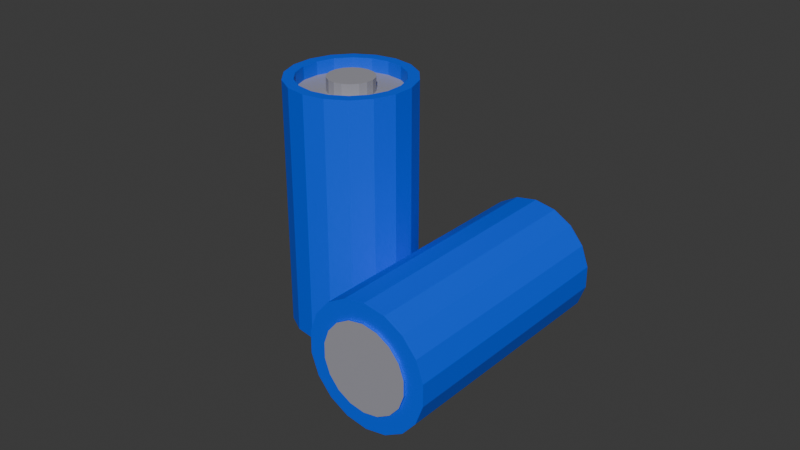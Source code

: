 # Source: Baettery_Textured_Baked.blend  (saved by Blender 4.5.90; exported with 4.5.12 LTS)
import bpy
from mathutils import Matrix  # noqa: F401  (used for matrix-valued properties, if any)

bpy.ops.wm.read_factory_settings(use_empty=True)
scene = bpy.context.scene
scene.name = 'Scene'

# ---- collections
col_collection = bpy.data.collections.new('Collection'); scene.collection.children.link(col_collection)

# ---- images (referenced by path relative to the original .blend; pixels are not part of the script)
import os
ASSET_DIR = os.environ.get("B2B_ASSET_DIR", "")  # directory of the original .blend (textures are referenced by path, not embedded)
HERE = os.path.dirname(os.path.abspath(__file__))  # packed textures are extracted next to this script under _unpacked/

def load_image(name, relpath, width, height, colorspace="sRGB"):
    """Load a texture the original file referenced (path relative to the .blend, or extracted next to this script)."""
    p = next((c for c in (os.path.join(HERE, relpath), os.path.join(ASSET_DIR, relpath)) if relpath and os.path.exists(c)), "")
    if p:
        img = bpy.data.images.load(p, check_existing=True)
        img.name = name
    else:  # same state as the original file: an image datablock whose file is absent (Cycles renders it pink)
        img = bpy.data.images.new(name, width, height)
        img.source = "FILE"
        img.filepath = "//" + (relpath or name)
    img.colorspace_settings.name = colorspace
    return img
img_baked = load_image('Baked', 'Battery_Emit.png', 1024, 1024, 'sRGB')

# ---- materials (node trees are filled in below, after node groups)
mat_base_color = bpy.data.materials.new('Base color')
mat_material = bpy.data.materials.new('Material')

# ---- material node trees
mat_base_color.use_nodes = True; mat_base_color.node_tree.nodes.clear()
_N = mat_base_color.node_tree.nodes; _L = mat_base_color.node_tree.links
n0 = _N.new('ShaderNodeBsdfPrincipled'); n0.name = 'Principled BSDF'; n0.location = (-200, 100)
n0.inputs[0].default_value = (0.001213, 0.09759, 0.9301, 1.0)
n1 = _N.new('ShaderNodeOutputMaterial'); n1.name = 'Material Output'; n1.location = (200, 100)
n2 = _N.new('ShaderNodeTexImage'); n2.name = 'Image Texture'; n2.location = (-207, -322)
n2.image = img_baked
_L.new(n0.outputs[0], n1.inputs[0])
n1.is_active_output = True
mat_material.use_nodes = True; mat_material.node_tree.nodes.clear()
_N = mat_material.node_tree.nodes; _L = mat_material.node_tree.links
n0 = _N.new('ShaderNodeBsdfPrincipled'); n0.name = 'Principled BSDF'; n0.location = (-200, 100)
n0.inputs[0].default_value = (0.3467, 0.3419, 0.3864, 1.0)
n1 = _N.new('ShaderNodeOutputMaterial'); n1.name = 'Material Output'; n1.location = (200, 100)
n2 = _N.new('ShaderNodeTexImage'); n2.name = 'Image Texture'; n2.location = (-203, -315)
n2.image = img_baked
_L.new(n0.outputs[0], n1.inputs[0])
n1.is_active_output = True

# ---- world
world_world = bpy.data.worlds.new('World'); scene.world = world_world
world_world.use_nodes = True; world_world.node_tree.nodes.clear()
_N = world_world.node_tree.nodes; _L = world_world.node_tree.links
n0 = _N.new('ShaderNodeOutputWorld'); n0.name = 'World Output'; n0.location = (300, 300)
n1 = _N.new('ShaderNodeBackground'); n1.name = 'Background'; n1.location = (10, 300)
n1.inputs[0].default_value = (0.05088, 0.05088, 0.05088, 1.0)
_L.new(n1.outputs[0], n0.inputs[0])
n0.is_active_output = True
world_world.color = (0.05088, 0.05088, 0.05088)
world_world.use_sun_shadow = False
world_world.sun_shadow_jitter_overblur = 0.0

# ---- meshes
me_cylinder = bpy.data.meshes.new('Cylinder')
me_cylinder.from_pydata([(-4.148e-09, 0.3543, 0.662), (-3.001e-09, 0.4285, -1.038), (-3.001e-09, 0.4285, 0.662), (0.1466, 0.4027, -1.038), (0.1466, 0.4027, 0.662), (0.2754, 0.3283, -1.038), (0.2754, 0.3283, 0.662), (0.3711, 0.2143, -1.038), (0.3711, 0.2143, 0.662), (0.422, 0.07441, -1.038), (0.422, 0.07441, 0.662), (0.422, -0.07441, -1.038), (0.422, -0.07441, 0.662), (0.3711, -0.2143, -1.038), (0.3711, -0.2143, 0.662), (0.2754, -0.3283, -1.038), (0.2754, -0.3283, 0.662), (0.1466, -0.4027, -1.038), (0.1466, -0.4027, 0.662), (-3.001e-09, -0.4285, -1.038), (-3.001e-09, -0.4285, 0.662), (-0.1466, -0.4027, -1.038), (-0.1466, -0.4027, 0.662), (-0.2754, -0.3283, -1.038), (-0.2754, -0.3283, 0.662), (-0.3711, -0.2143, -1.038), (-0.3711, -0.2143, 0.662), (-0.422, -0.07441, -1.038), (-0.422, -0.07441, 0.662), (-0.422, 0.07441, -1.038), (-0.422, 0.07441, 0.662), (-0.3711, 0.2143, -1.038), (-0.3711, 0.2143, 0.662), (-0.2754, 0.3283, -1.038), (-0.2754, 0.3283, 0.662), (-0.1466, 0.4027, -1.038), (-0.1466, 0.4027, 0.662), (0.1212, 0.333, 0.662), (0.2278, 0.2714, 0.662), (0.3068, 0.1772, 0.662), (0.3489, 0.06153, 0.662), (0.3489, -0.06153, 0.662), (0.3068, -0.1772, 0.662), (0.2278, -0.2714, 0.662), (0.1212, -0.333, 0.662), (-4.148e-09, -0.3543, 0.662), (-0.1212, -0.333, 0.662), (-0.2278, -0.2714, 0.662), (-0.3068, -0.1772, 0.662), (-0.3489, -0.06153, 0.662), (-0.3489, 0.06153, 0.662), (-0.3068, 0.1772, 0.662), (-0.2278, 0.2714, 0.662), (-0.1212, 0.333, 0.662), (-4.148e-09, 0.3543, 0.5713), (0.1212, 0.333, 0.5713), (0.2278, 0.2714, 0.5713), (0.3068, 0.1772, 0.5713), (0.3489, 0.06153, 0.5713), (0.3489, -0.06153, 0.5713), (0.3068, -0.1772, 0.5713), (0.2278, -0.2714, 0.5713), (0.1212, -0.333, 0.5713), (-4.148e-09, -0.3543, 0.5713), (-0.1212, -0.333, 0.5713), (-0.2278, -0.2714, 0.5713), (-0.3068, -0.1772, 0.5713), (-0.3489, -0.06153, 0.5713), (-0.3489, 0.06153, 0.5713), (-0.3068, 0.1772, 0.5713), (-0.2278, 0.2714, 0.5713), (-0.1212, 0.333, 0.5713), (2.245e-09, 0.1573, 0.5713), (0.05379, 0.1478, 0.5713), (0.1011, 0.1205, 0.5713), (0.1362, 0.07863, 0.5713), (0.1549, 0.02731, 0.5713), (0.1549, -0.02731, 0.5713), (0.1362, -0.07863, 0.5713), (0.1011, -0.1205, 0.5713), (0.05379, -0.1478, 0.5713), (2.245e-09, -0.1573, 0.5713), (-0.05379, -0.1478, 0.5713), (-0.1011, -0.1205, 0.5713), (-0.1362, -0.07863, 0.5713), (-0.1549, -0.02731, 0.5713), (-0.1549, 0.02731, 0.5713), (-0.1362, 0.07863, 0.5713), (-0.1011, 0.1205, 0.5713), (-0.05379, 0.1478, 0.5713), (2.245e-09, 0.1573, 0.663), (0.05379, 0.1478, 0.663), (0.1011, 0.1205, 0.663), (0.1362, 0.07863, 0.663), (0.1549, 0.02731, 0.663), (0.1549, -0.02731, 0.663), (0.1362, -0.07863, 0.663), (0.1011, -0.1205, 0.663), (0.05379, -0.1478, 0.663), (2.245e-09, -0.1573, 0.663), (-0.05379, -0.1478, 0.663), (-0.1011, -0.1205, 0.663), (-0.1362, -0.07863, 0.663), (-0.1549, -0.02731, 0.663), (-0.1549, 0.02731, 0.663), (-0.1362, 0.07863, 0.663), (-0.1011, 0.1205, 0.663), (-0.05379, 0.1478, 0.663), (-4.949e-09, 0.3025, -1.038), (0.1035, 0.2842, -1.038), (0.1944, 0.2317, -1.038), (0.262, 0.1512, -1.038), (0.2979, 0.05253, -1.038), (0.2979, -0.05253, -1.038), (0.262, -0.1512, -1.038), (0.1944, -0.2317, -1.038), (0.1035, -0.2842, -1.038), (-4.949e-09, -0.3025, -1.038), (-0.1035, -0.2842, -1.038), (-0.1944, -0.2317, -1.038), (-0.262, -0.1512, -1.038), (-0.2979, -0.05253, -1.038), (-0.2979, 0.05253, -1.038), (-0.262, 0.1512, -1.038), (-0.1944, 0.2317, -1.038), (-0.1035, 0.2842, -1.038), (-4.949e-09, 0.3025, -1.055), (0.1035, 0.2842, -1.055), (0.1944, 0.2317, -1.055), (0.262, 0.1512, -1.055), (0.2979, 0.05253, -1.055), (0.2979, -0.05253, -1.055), (0.262, -0.1512, -1.055), (0.1944, -0.2317, -1.055), (0.1035, -0.2842, -1.055), (-4.949e-09, -0.3025, -1.055), (-0.1035, -0.2842, -1.055), (-0.1944, -0.2317, -1.055), (-0.262, -0.1512, -1.055), (-0.2979, -0.05253, -1.055), (-0.2979, 0.05253, -1.055), (-0.262, 0.1512, -1.055), (-0.1944, 0.2317, -1.055), (-0.1035, 0.2842, -1.055), (0.8858, 0.7964, -0.9901), (0.8858, -0.9033, -1.064), (0.8858, 0.7964, -1.064), (1.032, -0.9033, -1.038), (1.032, 0.7964, -1.038), (1.161, -0.9033, -0.9641), (1.161, 0.7964, -0.9641), (1.257, -0.9033, -0.85), (1.257, 0.7964, -0.85), (1.308, -0.9033, -0.7102), (1.308, 0.7964, -0.7102), (1.308, -0.9033, -0.5614), (1.308, 0.7964, -0.5614), (1.257, -0.9033, -0.4215), (1.257, 0.7964, -0.4215), (1.161, -0.9033, -0.3075), (1.161, 0.7964, -0.3075), (1.032, -0.9033, -0.2331), (1.032, 0.7964, -0.2331), (0.8858, -0.9033, -0.2073), (0.8858, 0.7964, -0.2073), (0.7393, -0.9033, -0.2331), (0.7393, 0.7964, -0.2331), (0.6104, -0.9033, -0.3075), (0.6104, 0.7964, -0.3075), (0.5147, -0.9033, -0.4215), (0.5147, 0.7964, -0.4215), (0.4638, -0.9033, -0.5614), (0.4638, 0.7964, -0.5614), (0.4638, -0.9033, -0.7102), (0.4638, 0.7964, -0.7102), (0.5147, -0.9033, -0.85), (0.5147, 0.7964, -0.85), (0.6104, -0.9033, -0.9641), (0.6104, 0.7964, -0.9641), (0.7393, -0.9033, -1.038), (0.7393, 0.7964, -1.038), (1.007, 0.7964, -0.9687), (1.114, 0.7964, -0.9072), (1.193, 0.7964, -0.813), (1.235, 0.7964, -0.6973), (1.235, 0.7964, -0.5743), (1.193, 0.7964, -0.4586), (1.114, 0.7964, -0.3644), (1.007, 0.7964, -0.3028), (0.8858, 0.7964, -0.2815), (0.7647, 0.7964, -0.3028), (0.6581, 0.7964, -0.3644), (0.579, 0.7964, -0.4586), (0.5369, 0.7964, -0.5743), (0.5369, 0.7964, -0.6973), (0.579, 0.7964, -0.813), (0.6581, 0.7964, -0.9072), (0.7647, 0.7964, -0.9687), (0.8858, 0.7056, -0.9901), (1.007, 0.7056, -0.9687), (1.114, 0.7056, -0.9072), (1.193, 0.7056, -0.813), (1.235, 0.7056, -0.6973), (1.235, 0.7056, -0.5743), (1.193, 0.7056, -0.4586), (1.114, 0.7056, -0.3644), (1.007, 0.7056, -0.3028), (0.8858, 0.7056, -0.2815), (0.7647, 0.7056, -0.3028), (0.6581, 0.7056, -0.3644), (0.579, 0.7056, -0.4586), (0.5369, 0.7056, -0.5743), (0.5369, 0.7056, -0.6973), (0.579, 0.7056, -0.813), (0.6581, 0.7056, -0.9072), (0.7647, 0.7056, -0.9687), (0.8858, 0.7056, -0.7931), (0.9396, 0.7056, -0.7836), (0.9869, 0.7056, -0.7563), (1.022, 0.7056, -0.7144), (1.041, 0.7056, -0.6631), (1.041, 0.7056, -0.6085), (1.022, 0.7056, -0.5572), (0.9869, 0.7056, -0.5153), (0.9396, 0.7056, -0.488), (0.8858, 0.7056, -0.4785), (0.8321, 0.7056, -0.488), (0.7848, 0.7056, -0.5153), (0.7496, 0.7056, -0.5572), (0.731, 0.7056, -0.6085), (0.731, 0.7056, -0.6631), (0.7496, 0.7056, -0.7144), (0.7848, 0.7056, -0.7563), (0.8321, 0.7056, -0.7836), (0.8858, 0.7973, -0.7931), (0.9396, 0.7973, -0.7836), (0.9869, 0.7973, -0.7563), (1.022, 0.7973, -0.7144), (1.041, 0.7973, -0.6631), (1.041, 0.7973, -0.6085), (1.022, 0.7973, -0.5572), (0.9869, 0.7973, -0.5153), (0.9396, 0.7973, -0.488), (0.8858, 0.7973, -0.4785), (0.8321, 0.7973, -0.488), (0.7848, 0.7973, -0.5153), (0.7496, 0.7973, -0.5572), (0.731, 0.7973, -0.6085), (0.731, 0.7973, -0.6631), (0.7496, 0.7973, -0.7144), (0.7848, 0.7973, -0.7563), (0.8321, 0.7973, -0.7836), (0.8858, -0.9033, -0.9383), (0.9893, -0.9033, -0.92), (1.08, -0.9033, -0.8675), (1.148, -0.9033, -0.787), (1.184, -0.9033, -0.6883), (1.184, -0.9033, -0.5833), (1.148, -0.9033, -0.4845), (1.08, -0.9033, -0.4041), (0.9893, -0.9033, -0.3515), (0.8858, -0.9033, -0.3333), (0.7824, -0.9033, -0.3515), (0.6914, -0.9033, -0.4041), (0.6239, -0.9033, -0.4845), (0.5879, -0.9033, -0.5833), (0.5879, -0.9033, -0.6883), (0.6239, -0.9033, -0.787), (0.6914, -0.9033, -0.8675), (0.7824, -0.9033, -0.92), (0.8858, -0.9202, -0.9383), (0.9893, -0.9202, -0.92), (1.08, -0.9202, -0.8675), (1.148, -0.9202, -0.787), (1.184, -0.9202, -0.6883), (1.184, -0.9202, -0.5833), (1.148, -0.9202, -0.4845), (1.08, -0.9202, -0.4041), (0.9893, -0.9202, -0.3515), (0.8858, -0.9202, -0.3333), (0.7824, -0.9202, -0.3515), (0.6914, -0.9202, -0.4041), (0.6239, -0.9202, -0.4845), (0.5879, -0.9202, -0.5833), (0.5879, -0.9202, -0.6883), (0.6239, -0.9202, -0.787), (0.6914, -0.9202, -0.8675), (0.7824, -0.9202, -0.92)], [], [(8, 6, 38, 39), (1, 2, 4, 3), (2, 36, 53, 0), (3, 4, 6, 5), (34, 32, 51, 52), (5, 6, 8, 7), (28, 26, 48, 49), (7, 8, 10, 9), (22, 20, 45, 46), (9, 10, 12, 11), (16, 14, 42, 43), (11, 12, 14, 13), (10, 8, 39, 40), (13, 14, 16, 15), (4, 2, 0, 37), (15, 16, 18, 17), (36, 34, 52, 53), (17, 18, 20, 19), (30, 28, 49, 50), (19, 20, 22, 21), (24, 22, 46, 47), (21, 22, 24, 23), (18, 16, 43, 44), (23, 24, 26, 25), (12, 10, 40, 41), (25, 26, 28, 27), (6, 4, 37, 38), (27, 28, 30, 29), (32, 30, 50, 51), (29, 30, 32, 31), (26, 24, 47, 48), (31, 32, 34, 33), (20, 18, 44, 45), (33, 34, 36, 35), (14, 12, 41, 42), (35, 36, 2, 1), (52, 51, 69, 70), (49, 48, 66, 67), (0, 53, 71, 54), (46, 45, 63, 64), (43, 42, 60, 61), (40, 39, 57, 58), (37, 0, 54, 55), (53, 52, 70, 71), (50, 49, 67, 68), (47, 46, 64, 65), (44, 43, 61, 62), (41, 40, 58, 59), (38, 37, 55, 56), (51, 50, 68, 69), (48, 47, 65, 66), (45, 44, 62, 63), (42, 41, 59, 60), (39, 38, 56, 57), (60, 59, 77, 78), (67, 66, 84, 85), (59, 58, 76, 77), (66, 65, 83, 84), (58, 57, 75, 76), (65, 64, 82, 83), (54, 71, 89, 72), (57, 56, 74, 75), (64, 63, 81, 82), (71, 70, 88, 89), (56, 55, 73, 74), (63, 62, 80, 81), (70, 69, 87, 88), (55, 54, 72, 73), (62, 61, 79, 80), (69, 68, 86, 87), (61, 60, 78, 79), (68, 67, 85, 86), (77, 76, 94, 95), (84, 83, 101, 102), (76, 75, 93, 94), (83, 82, 100, 101), (72, 89, 107, 90), (75, 74, 92, 93), (82, 81, 99, 100), (89, 88, 106, 107), (74, 73, 91, 92), (81, 80, 98, 99), (88, 87, 105, 106), (73, 72, 90, 91), (80, 79, 97, 98), (87, 86, 104, 105), (79, 78, 96, 97), (86, 85, 103, 104), (78, 77, 95, 96), (85, 84, 102, 103), (90, 107, 106, 105, 104, 103, 102, 101, 100, 99, 98, 97, 96, 95, 94, 93, 92, 91), (21, 23, 119, 118), (25, 27, 121, 120), (3, 5, 110, 109), (29, 31, 123, 122), (7, 9, 112, 111), (33, 35, 125, 124), (11, 13, 114, 113), (1, 3, 109, 108), (15, 17, 116, 115), (19, 21, 118, 117), (23, 25, 120, 119), (27, 29, 122, 121), (5, 7, 111, 110), (31, 33, 124, 123), (9, 11, 113, 112), (35, 1, 108, 125), (13, 15, 115, 114), (17, 19, 117, 116), (122, 123, 141, 140), (115, 116, 134, 133), (108, 109, 127, 126), (123, 124, 142, 141), (116, 117, 135, 134), (109, 110, 128, 127), (124, 125, 143, 142), (117, 118, 136, 135), (110, 111, 129, 128), (125, 108, 126, 143), (118, 119, 137, 136), (111, 112, 130, 129), (119, 120, 138, 137), (112, 113, 131, 130), (120, 121, 139, 138), (113, 114, 132, 131), (121, 122, 140, 139), (114, 115, 133, 132), (126, 127, 128, 129, 130, 131, 132, 133, 134, 135, 136, 137, 138, 139, 140, 141, 142, 143), (152, 150, 182, 183), (145, 146, 148, 147), (146, 180, 197, 144), (147, 148, 150, 149), (178, 176, 195, 196), (149, 150, 152, 151), (172, 170, 192, 193), (151, 152, 154, 153), (166, 164, 189, 190), (153, 154, 156, 155), (160, 158, 186, 187), (155, 156, 158, 157), (154, 152, 183, 184), (157, 158, 160, 159), (148, 146, 144, 181), (159, 160, 162, 161), (180, 178, 196, 197), (161, 162, 164, 163), (174, 172, 193, 194), (163, 164, 166, 165), (168, 166, 190, 191), (165, 166, 168, 167), (162, 160, 187, 188), (167, 168, 170, 169), (156, 154, 184, 185), (169, 170, 172, 171), (150, 148, 181, 182), (171, 172, 174, 173), (176, 174, 194, 195), (173, 174, 176, 175), (170, 168, 191, 192), (175, 176, 178, 177), (164, 162, 188, 189), (177, 178, 180, 179), (158, 156, 185, 186), (179, 180, 146, 145), (196, 195, 213, 214), (193, 192, 210, 211), (144, 197, 215, 198), (190, 189, 207, 208), (187, 186, 204, 205), (184, 183, 201, 202), (181, 144, 198, 199), (197, 196, 214, 215), (194, 193, 211, 212), (191, 190, 208, 209), (188, 187, 205, 206), (185, 184, 202, 203), (182, 181, 199, 200), (195, 194, 212, 213), (192, 191, 209, 210), (189, 188, 206, 207), (186, 185, 203, 204), (183, 182, 200, 201), (204, 203, 221, 222), (211, 210, 228, 229), (203, 202, 220, 221), (210, 209, 227, 228), (202, 201, 219, 220), (209, 208, 226, 227), (198, 215, 233, 216), (201, 200, 218, 219), (208, 207, 225, 226), (215, 214, 232, 233), (200, 199, 217, 218), (207, 206, 224, 225), (214, 213, 231, 232), (199, 198, 216, 217), (206, 205, 223, 224), (213, 212, 230, 231), (205, 204, 222, 223), (212, 211, 229, 230), (221, 220, 238, 239), (228, 227, 245, 246), (220, 219, 237, 238), (227, 226, 244, 245), (216, 233, 251, 234), (219, 218, 236, 237), (226, 225, 243, 244), (233, 232, 250, 251), (218, 217, 235, 236), (225, 224, 242, 243), (232, 231, 249, 250), (217, 216, 234, 235), (224, 223, 241, 242), (231, 230, 248, 249), (223, 222, 240, 241), (230, 229, 247, 248), (222, 221, 239, 240), (229, 228, 246, 247), (234, 251, 250, 249, 248, 247, 246, 245, 244, 243, 242, 241, 240, 239, 238, 237, 236, 235), (165, 167, 263, 262), (169, 171, 265, 264), (147, 149, 254, 253), (173, 175, 267, 266), (151, 153, 256, 255), (177, 179, 269, 268), (155, 157, 258, 257), (145, 147, 253, 252), (159, 161, 260, 259), (163, 165, 262, 261), (167, 169, 264, 263), (171, 173, 266, 265), (149, 151, 255, 254), (175, 177, 268, 267), (153, 155, 257, 256), (179, 145, 252, 269), (157, 159, 259, 258), (161, 163, 261, 260), (266, 267, 285, 284), (259, 260, 278, 277), (252, 253, 271, 270), (267, 268, 286, 285), (260, 261, 279, 278), (253, 254, 272, 271), (268, 269, 287, 286), (261, 262, 280, 279), (254, 255, 273, 272), (269, 252, 270, 287), (262, 263, 281, 280), (255, 256, 274, 273), (263, 264, 282, 281), (256, 257, 275, 274), (264, 265, 283, 282), (257, 258, 276, 275), (265, 266, 284, 283), (258, 259, 277, 276), (270, 271, 272, 273, 274, 275, 276, 277, 278, 279, 280, 281, 282, 283, 284, 285, 286, 287)])
me_cylinder.polygons.foreach_set('material_index', [0, 0, 0, 0, 0, 0, 0, 0, 0, 0, 0, 0, 0, 0, 0, 0, 0, 0, 0, 0, 0, 0, 0, 0, 0, 0, 0, 0, 0, 0, 0, 0, 0, 0, 0, 0, 0, 0, 0, 0, 0, 0, 0, 0, 0, 0, 0, 0, 0, 0, 0, 0, 0, 0, 1, 1, 1, 1, 1, 1, 1, 1, 1, 1, 1, 1, 1, 1, 1, 1, 1, 1, 1, 1, 1, 1, 1, 1, 1, 1, 1, 1, 1, 1, 1, 1, 1, 1, 1, 1, 1, 0, 0, 0, 0, 0, 0, 0, 0, 0, 0, 0, 0, 0, 0, 0, 0, 0, 0, 1, 1, 1, 1, 1, 1, 1, 1, 1, 1, 1, 1, 1, 1, 1, 1, 1, 1, 1, 0, 0, 0, 0, 0, 0, 0, 0, 0, 0, 0, 0, 0, 0, 0, 0, 0, 0, 0, 0, 0, 0, 0, 0, 0, 0, 0, 0, 0, 0, 0, 0, 0, 0, 0, 0, 0, 0, 0, 0, 0, 0, 0, 0, 0, 0, 0, 0, 0, 0, 0, 0, 0, 0, 1, 1, 1, 1, 1, 1, 1, 1, 1, 1, 1, 1, 1, 1, 1, 1, 1, 1, 1, 1, 1, 1, 1, 1, 1, 1, 1, 1, 1, 1, 1, 1, 1, 1, 1, 1, 1, 0, 0, 0, 0, 0, 0, 0, 0, 0, 0, 0, 0, 0, 0, 0, 0, 0, 0, 0, 0, 0, 0, 0, 0, 0, 0, 0, 0, 0, 0, 0, 0, 0, 0, 0, 0, 1])
_uv = me_cylinder.uv_layers.new(name='UVMap')
_uv.uv.foreach_set('vector', [0.6957, 0.5711, 0.669, 0.5557, 0.6789, 0.5439, 0.701, 0.5567, 0.5711, 0.3681, 0.5711, 0.01525, 0.6017, 0.01525, 0.6017, 0.3681, 0.6386, 0.503, 0.6386, 0.4721, 0.6537, 0.4748, 0.6537, 0.5003, 0.6017, 0.3681, 0.6017, 0.01525, 0.6291, 0.01525, 0.6291, 0.3681, 0.6491, 0.4431, 0.669, 0.4194, 0.6789, 0.4312, 0.6625, 0.4508, 0.6291, 0.3681, 0.6291, 0.01525, 0.6499, 0.01525, 0.6499, 0.3681, 0.7262, 0.3986, 0.7566, 0.4039, 0.7513, 0.4184, 0.7262, 0.414, 0.3488, 0.7514, 0.3488, 0.3986, 0.3756, 0.3986, 0.3756, 0.7514, 0.8032, 0.4431, 0.8138, 0.4721, 0.7986, 0.4748, 0.7899, 0.4508, 0.3756, 0.7514, 0.3756, 0.3986, 0.406, 0.3986, 0.406, 0.7514, 0.8032, 0.532, 0.7833, 0.5557, 0.7734, 0.5439, 0.7899, 0.5243, 0.406, 0.7514, 0.406, 0.3986, 0.4364, 0.3986, 0.4364, 0.7514, 0.7262, 0.5765, 0.6957, 0.5711, 0.701, 0.5567, 0.7262, 0.5611, 0.4364, 0.7514, 0.4364, 0.3986, 0.4632, 0.3986, 0.4632, 0.7514, 0.6491, 0.532, 0.6386, 0.503, 0.6537, 0.5003, 0.6625, 0.5243, 0.3488, 0.3681, 0.3488, 0.01525, 0.3745, 0.01525, 0.3745, 0.3681, 0.6386, 0.4721, 0.6491, 0.4431, 0.6625, 0.4508, 0.6537, 0.4748, 0.3745, 0.3681, 0.3745, 0.01525, 0.4045, 0.01525, 0.4045, 0.3681, 0.6957, 0.4039, 0.7262, 0.3986, 0.7262, 0.414, 0.701, 0.4184, 0.4045, 0.3681, 0.4045, 0.01525, 0.4352, 0.01525, 0.4352, 0.3681, 0.7833, 0.4194, 0.8032, 0.4431, 0.7899, 0.4508, 0.7734, 0.4312, 0.4352, 0.3681, 0.4352, 0.01525, 0.4629, 0.01525, 0.4629, 0.3681, 0.8138, 0.503, 0.8032, 0.532, 0.7899, 0.5243, 0.7986, 0.5003, 0.4629, 0.3681, 0.4629, 0.01525, 0.4843, 0.01525, 0.4843, 0.3681, 0.7566, 0.5711, 0.7262, 0.5765, 0.7262, 0.5611, 0.7513, 0.5567, 0.4937, 0.7514, 0.4937, 0.3986, 0.5205, 0.3986, 0.5205, 0.7514, 0.669, 0.5557, 0.6491, 0.532, 0.6625, 0.5243, 0.6789, 0.5439, 0.5205, 0.7514, 0.5205, 0.3986, 0.5509, 0.3986, 0.5509, 0.7514, 0.669, 0.4194, 0.6957, 0.4039, 0.701, 0.4184, 0.6789, 0.4312, 0.5509, 0.7514, 0.5509, 0.3986, 0.5813, 0.3986, 0.5813, 0.7514, 0.7566, 0.4039, 0.7833, 0.4194, 0.7734, 0.4312, 0.7513, 0.4184, 0.5813, 0.7514, 0.5813, 0.3986, 0.6081, 0.3986, 0.6081, 0.7514, 0.8138, 0.4721, 0.8138, 0.503, 0.7986, 0.5003, 0.7986, 0.4748, 0.5148, 0.3681, 0.5148, 0.01525, 0.5409, 0.01525, 0.5409, 0.3681, 0.7833, 0.5557, 0.7566, 0.5711, 0.7513, 0.5567, 0.7734, 0.5439, 0.5409, 0.3681, 0.5409, 0.01525, 0.5711, 0.01525, 0.5711, 0.3681, 0.8443, 0.7789, 0.8443, 0.7567, 0.8631, 0.7567, 0.8631, 0.7789, 0.8443, 0.7064, 0.8443, 0.6843, 0.8631, 0.6843, 0.8631, 0.7064, 0.8443, 0.5878, 0.8443, 0.563, 0.8631, 0.563, 0.8631, 0.5878, 0.886, 0.0871, 0.886, 0.06178, 0.9048, 0.06178, 0.9048, 0.0871, 0.888, 0.3182, 0.888, 0.2961, 0.9068, 0.2961, 0.9068, 0.3182, 0.888, 0.2458, 0.888, 0.2236, 0.9068, 0.2236, 0.9068, 0.2458, 0.8443, 0.6132, 0.8443, 0.5878, 0.8631, 0.5878, 0.8631, 0.6132, 0.8443, 0.563, 0.8443, 0.5418, 0.8631, 0.5418, 0.8631, 0.563, 0.8443, 0.7316, 0.8443, 0.7064, 0.8631, 0.7064, 0.8631, 0.7316, 0.886, 0.1097, 0.886, 0.0871, 0.9048, 0.0871, 0.9048, 0.1097, 0.886, 0.03683, 0.886, 0.01525, 0.9048, 0.01525, 0.9048, 0.03683, 0.888, 0.2709, 0.888, 0.2458, 0.9068, 0.2458, 0.9068, 0.2709, 0.8443, 0.6361, 0.8443, 0.6132, 0.8631, 0.6132, 0.8631, 0.6361, 0.8443, 0.7567, 0.8443, 0.7316, 0.8631, 0.7316, 0.8631, 0.7567, 0.886, 0.1269, 0.886, 0.1097, 0.9048, 0.1097, 0.9048, 0.1269, 0.886, 0.06178, 0.886, 0.03683, 0.9048, 0.03683, 0.9048, 0.06178, 0.888, 0.2961, 0.888, 0.2709, 0.9068, 0.2709, 0.9068, 0.2961, 0.8443, 0.6538, 0.8443, 0.6361, 0.8631, 0.6361, 0.8631, 0.6538, 0.4685, 0.9118, 0.4464, 0.9246, 0.4324, 0.8861, 0.4423, 0.8805, 0.4213, 0.7819, 0.4464, 0.7863, 0.4324, 0.8248, 0.4213, 0.8228, 0.4464, 0.9246, 0.4213, 0.929, 0.4213, 0.8881, 0.4324, 0.8861, 0.4464, 0.7863, 0.4685, 0.7991, 0.4423, 0.8305, 0.4324, 0.8248, 0.4213, 0.929, 0.3961, 0.9246, 0.4101, 0.8861, 0.4213, 0.8881, 0.4685, 0.7991, 0.485, 0.8187, 0.4495, 0.8391, 0.4423, 0.8305, 0.3488, 0.8682, 0.3488, 0.8427, 0.3891, 0.8498, 0.3891, 0.8611, 0.3961, 0.9246, 0.374, 0.9118, 0.4003, 0.8805, 0.4101, 0.8861, 0.485, 0.8187, 0.4937, 0.8427, 0.4534, 0.8498, 0.4495, 0.8391, 0.3488, 0.8427, 0.3576, 0.8187, 0.393, 0.8391, 0.3891, 0.8498, 0.374, 0.9118, 0.3576, 0.8922, 0.393, 0.8718, 0.4003, 0.8805, 0.4937, 0.8427, 0.4937, 0.8682, 0.4534, 0.8611, 0.4534, 0.8498, 0.3576, 0.8187, 0.374, 0.7991, 0.4003, 0.8305, 0.393, 0.8391, 0.3576, 0.8922, 0.3488, 0.8682, 0.3891, 0.8611, 0.393, 0.8718, 0.4937, 0.8682, 0.485, 0.8922, 0.4495, 0.8718, 0.4534, 0.8611, 0.374, 0.7991, 0.3961, 0.7863, 0.4101, 0.8248, 0.4003, 0.8305, 0.485, 0.8922, 0.4685, 0.9118, 0.4423, 0.8805, 0.4495, 0.8718, 0.3961, 0.7863, 0.4213, 0.7819, 0.4213, 0.8228, 0.4101, 0.8248, 0.9543, 0.1475, 0.9543, 0.1586, 0.9353, 0.1586, 0.9353, 0.1475, 0.5432, 0.8777, 0.5432, 0.8855, 0.5242, 0.8855, 0.5242, 0.8777, 0.9543, 0.1586, 0.9543, 0.1685, 0.9353, 0.1685, 0.9353, 0.1586, 0.5432, 0.8855, 0.5432, 0.8957, 0.5242, 0.8957, 0.5242, 0.8855, 0.5928, 0.9066, 0.5928, 0.9177, 0.5737, 0.9177, 0.5737, 0.9066, 0.5928, 0.8777, 0.5928, 0.8853, 0.5737, 0.8853, 0.5737, 0.8777, 0.5432, 0.8957, 0.5432, 0.907, 0.5242, 0.907, 0.5242, 0.8957, 0.5928, 0.9177, 0.5928, 0.9273, 0.5737, 0.9273, 0.5737, 0.9177, 0.5928, 0.8853, 0.5928, 0.8954, 0.5737, 0.8954, 0.5737, 0.8853, 0.5432, 0.907, 0.5432, 0.918, 0.5242, 0.918, 0.5242, 0.907, 0.962, 0.6668, 0.962, 0.6767, 0.9429, 0.6767, 0.9429, 0.6668, 0.5928, 0.8954, 0.5928, 0.9066, 0.5737, 0.9066, 0.5737, 0.8954, 0.5432, 0.918, 0.5432, 0.9274, 0.5242, 0.9274, 0.5242, 0.918, 0.962, 0.6767, 0.962, 0.6878, 0.9429, 0.6878, 0.9429, 0.6767, 0.9543, 0.1265, 0.9543, 0.1363, 0.9353, 0.1363, 0.9353, 0.1265, 0.962, 0.6878, 0.962, 0.699, 0.9429, 0.699, 0.9429, 0.6878, 0.9543, 0.1363, 0.9543, 0.1475, 0.9353, 0.1475, 0.9353, 0.1363, 0.962, 0.699, 0.962, 0.7088, 0.9429, 0.7088, 0.9429, 0.699, 0.253, 0.8471, 0.2419, 0.8452, 0.232, 0.8395, 0.2247, 0.8308, 0.2209, 0.8201, 0.2209, 0.8088, 0.2247, 0.7982, 0.232, 0.7895, 0.2419, 0.7838, 0.253, 0.7818, 0.2642, 0.7838, 0.274, 0.7895, 0.2813, 0.7982, 0.2852, 0.8088, 0.2852, 0.8201, 0.2813, 0.8308, 0.274, 0.8395, 0.2642, 0.8452, 0.8138, 0.7114, 0.8032, 0.7404, 0.7805, 0.7273, 0.788, 0.7069, 0.7833, 0.7641, 0.7566, 0.7795, 0.7476, 0.755, 0.7665, 0.7441, 0.6386, 0.6805, 0.6491, 0.6515, 0.6718, 0.6646, 0.6643, 0.685, 0.7262, 0.7849, 0.6957, 0.7795, 0.7047, 0.755, 0.7262, 0.7587, 0.669, 0.6278, 0.6957, 0.6124, 0.7047, 0.6369, 0.6858, 0.6478, 0.669, 0.7641, 0.6491, 0.7404, 0.6718, 0.7273, 0.6858, 0.7441, 0.7262, 0.607, 0.7566, 0.6124, 0.7476, 0.6369, 0.7262, 0.6332, 0.6386, 0.7114, 0.6386, 0.6805, 0.6643, 0.685, 0.6643, 0.7069, 0.7833, 0.6278, 0.8032, 0.6515, 0.7805, 0.6646, 0.7665, 0.6478, 0.8138, 0.6805, 0.8138, 0.7114, 0.788, 0.7069, 0.788, 0.685, 0.8032, 0.7404, 0.7833, 0.7641, 0.7665, 0.7441, 0.7805, 0.7273, 0.7566, 0.7795, 0.7262, 0.7849, 0.7262, 0.7587, 0.7476, 0.755, 0.6491, 0.6515, 0.669, 0.6278, 0.6858, 0.6478, 0.6718, 0.6646, 0.6957, 0.7795, 0.669, 0.7641, 0.6858, 0.7441, 0.7047, 0.755, 0.6957, 0.6124, 0.7262, 0.607, 0.7262, 0.6332, 0.7047, 0.6369, 0.6491, 0.7404, 0.6386, 0.7114, 0.6643, 0.7069, 0.6718, 0.7273, 0.7566, 0.6124, 0.7833, 0.6278, 0.7665, 0.6478, 0.7476, 0.6369, 0.8032, 0.6515, 0.8138, 0.6805, 0.788, 0.685, 0.7805, 0.6646, 0.9373, 0.264, 0.9373, 0.2425, 0.9409, 0.2425, 0.9409, 0.264, 0.305, 0.7476, 0.305, 0.7294, 0.3085, 0.7294, 0.3085, 0.7476, 0.8977, 0.4542, 0.8977, 0.4326, 0.9012, 0.4326, 0.9012, 0.4542, 0.9373, 0.2425, 0.9373, 0.2236, 0.9409, 0.2236, 0.9409, 0.2425, 0.305, 0.7294, 0.305, 0.7082, 0.3085, 0.7082, 0.3085, 0.7294, 0.8977, 0.4326, 0.8977, 0.4133, 0.9012, 0.4133, 0.9012, 0.4326, 0.8977, 0.4939, 0.8977, 0.4755, 0.9012, 0.4755, 0.9012, 0.4939, 0.305, 0.7082, 0.305, 0.6866, 0.3085, 0.6866, 0.3085, 0.7082, 0.8977, 0.4133, 0.8977, 0.3986, 0.9012, 0.3986, 0.9012, 0.4133, 0.8977, 0.4755, 0.8977, 0.4542, 0.9012, 0.4542, 0.9012, 0.4755, 0.305, 0.6866, 0.305, 0.667, 0.3085, 0.667, 0.3085, 0.6866, 0.9429, 0.6225, 0.9429, 0.6036, 0.9465, 0.6036, 0.9465, 0.6225, 0.305, 0.667, 0.305, 0.6519, 0.3085, 0.6519, 0.3085, 0.667, 0.9429, 0.6036, 0.9429, 0.5821, 0.9465, 0.5821, 0.9465, 0.6036, 0.9373, 0.3044, 0.9373, 0.2855, 0.9409, 0.2855, 0.9409, 0.3044, 0.9429, 0.5821, 0.9429, 0.5607, 0.9465, 0.5607, 0.9465, 0.5821, 0.9373, 0.2855, 0.9373, 0.264, 0.9409, 0.264, 0.9409, 0.2855, 0.9429, 0.5607, 0.9429, 0.5418, 0.9465, 0.5418, 0.9465, 0.5607, 0.7422, 0.3492, 0.7208, 0.3454, 0.7019, 0.3345, 0.6879, 0.3178, 0.6804, 0.2973, 0.6804, 0.2755, 0.6879, 0.255, 0.7019, 0.2383, 0.7208, 0.2274, 0.7422, 0.2236, 0.7637, 0.2274, 0.7826, 0.2383, 0.7966, 0.255, 0.8041, 0.2755, 0.8041, 0.2973, 0.7966, 0.3178, 0.7826, 0.3345, 0.7637, 0.3454, 0.8251, 0.1723, 0.7983, 0.1878, 0.7931, 0.1733, 0.8152, 0.1605, 0.07243, 0.3985, 0.07243, 0.7513, 0.04201, 0.7513, 0.04201, 0.3985, 0.7375, 0.1878, 0.7108, 0.1724, 0.7207, 0.1606, 0.7428, 0.1733, 0.04201, 0.3985, 0.04201, 0.7513, 0.01525, 0.7513, 0.01525, 0.3985, 0.691, 0.1487, 0.6804, 0.1197, 0.6956, 0.117, 0.7043, 0.141, 0.01525, 0.368, 0.01525, 0.02054, 0.03892, 0.01709, 0.03892, 0.3645, 0.691, 0.05977, 0.7108, 0.03609, 0.7207, 0.04789, 0.7043, 0.06746, 0.03892, 0.3645, 0.03892, 0.01709, 0.06795, 0.01525, 0.06795, 0.3627, 0.7679, 0.01525, 0.7983, 0.0206, 0.7931, 0.03508, 0.7679, 0.03065, 0.06795, 0.3627, 0.06795, 0.01525, 0.09884, 0.01525, 0.09884, 0.3627, 0.8449, 0.05968, 0.8555, 0.0887, 0.8403, 0.09139, 0.8316, 0.06739, 0.09884, 0.3627, 0.09884, 0.01525, 0.1279, 0.01709, 0.1279, 0.3645, 0.8449, 0.1486, 0.8251, 0.1723, 0.8152, 0.1605, 0.8316, 0.1409, 0.1279, 0.3645, 0.1279, 0.01709, 0.1515, 0.02054, 0.1515, 0.368, 0.7679, 0.1931, 0.7375, 0.1878, 0.7428, 0.1733, 0.7679, 0.1777, 0.2745, 0.3985, 0.2745, 0.7513, 0.2477, 0.7513, 0.2477, 0.3985, 0.7108, 0.1724, 0.691, 0.1487, 0.7043, 0.141, 0.7207, 0.1606, 0.2477, 0.3985, 0.2477, 0.7513, 0.2173, 0.7513, 0.2173, 0.3985, 0.6804, 0.0888, 0.691, 0.05977, 0.7043, 0.06746, 0.6956, 0.09147, 0.2173, 0.3985, 0.2173, 0.7513, 0.1869, 0.7513, 0.1869, 0.3985, 0.7375, 0.02063, 0.7679, 0.01525, 0.7679, 0.03065, 0.7428, 0.0351, 0.1869, 0.3985, 0.1869, 0.7513, 0.1601, 0.7513, 0.1601, 0.3985, 0.8251, 0.03603, 0.8449, 0.05968, 0.8316, 0.06739, 0.8152, 0.04783, 0.3183, 0.02054, 0.3183, 0.368, 0.2947, 0.3645, 0.2947, 0.01709, 0.8555, 0.1196, 0.8449, 0.1486, 0.8316, 0.1409, 0.8403, 0.1169, 0.2947, 0.01709, 0.2947, 0.3645, 0.2656, 0.3627, 0.2656, 0.01525, 0.7983, 0.1878, 0.7679, 0.1931, 0.7679, 0.1777, 0.7931, 0.1733, 0.2656, 0.01525, 0.2656, 0.3627, 0.2347, 0.3627, 0.2347, 0.01525, 0.6804, 0.1197, 0.6804, 0.0888, 0.6956, 0.09147, 0.6956, 0.117, 0.2347, 0.01525, 0.2347, 0.3627, 0.2057, 0.3645, 0.2057, 0.01709, 0.7108, 0.03609, 0.7375, 0.02063, 0.7428, 0.0351, 0.7207, 0.04789, 0.2057, 0.01709, 0.2057, 0.3645, 0.182, 0.368, 0.182, 0.02054, 0.7983, 0.0206, 0.8251, 0.03603, 0.8152, 0.04783, 0.7931, 0.03508, 0.1296, 0.3985, 0.1296, 0.7513, 0.1029, 0.7513, 0.1029, 0.3985, 0.8555, 0.0887, 0.8555, 0.1196, 0.8403, 0.1169, 0.8403, 0.09139, 0.1029, 0.3985, 0.1029, 0.7513, 0.07243, 0.7513, 0.07243, 0.3985, 0.8346, 0.3363, 0.8374, 0.3168, 0.856, 0.3168, 0.8531, 0.3363, 0.839, 0.2672, 0.8374, 0.2432, 0.856, 0.2432, 0.8575, 0.2672, 0.9124, 0.5891, 0.9124, 0.6142, 0.8936, 0.6142, 0.8936, 0.5891, 0.9124, 0.689, 0.9124, 0.7141, 0.8936, 0.7141, 0.8936, 0.689, 0.8628, 0.3986, 0.8657, 0.4181, 0.8471, 0.4181, 0.8443, 0.3986, 0.8672, 0.4677, 0.8657, 0.4917, 0.8471, 0.4917, 0.8486, 0.4677, 0.9124, 0.5639, 0.9124, 0.5891, 0.8936, 0.5891, 0.8936, 0.5639, 0.9124, 0.6142, 0.9124, 0.6363, 0.8936, 0.6363, 0.8936, 0.6142, 0.839, 0.2928, 0.839, 0.2672, 0.8575, 0.2672, 0.8575, 0.2928, 0.9124, 0.6668, 0.9124, 0.689, 0.8936, 0.689, 0.8936, 0.6668, 0.9124, 0.7393, 0.9124, 0.7614, 0.8936, 0.7614, 0.8936, 0.7393, 0.8672, 0.4422, 0.8672, 0.4677, 0.8486, 0.4677, 0.8486, 0.4422, 0.9124, 0.5418, 0.9124, 0.5639, 0.8936, 0.5639, 0.8936, 0.5418, 0.8374, 0.3168, 0.839, 0.2928, 0.8575, 0.2928, 0.856, 0.3168, 0.8374, 0.2432, 0.8346, 0.2236, 0.8531, 0.2236, 0.856, 0.2432, 0.9124, 0.7141, 0.9124, 0.7393, 0.8936, 0.7393, 0.8936, 0.7141, 0.8657, 0.4181, 0.8672, 0.4422, 0.8486, 0.4422, 0.8471, 0.4181, 0.8657, 0.4917, 0.8628, 0.5113, 0.8443, 0.5113, 0.8471, 0.4917, 0.7583, 0.9452, 0.7361, 0.958, 0.7222, 0.9195, 0.732, 0.9139, 0.711, 0.8154, 0.7361, 0.8198, 0.7222, 0.8582, 0.711, 0.8563, 0.7361, 0.958, 0.711, 0.9624, 0.711, 0.9215, 0.7222, 0.9195, 0.7361, 0.8198, 0.7583, 0.8326, 0.732, 0.8639, 0.7222, 0.8582, 0.711, 0.9624, 0.6858, 0.958, 0.6998, 0.9196, 0.711, 0.9215, 0.7583, 0.8326, 0.7747, 0.8521, 0.7393, 0.8726, 0.732, 0.8639, 0.6386, 0.9017, 0.6386, 0.8762, 0.6788, 0.8832, 0.6788, 0.8946, 0.6858, 0.958, 0.6637, 0.9452, 0.69, 0.9139, 0.6998, 0.9196, 0.7747, 0.8521, 0.7834, 0.8761, 0.7431, 0.8832, 0.7393, 0.8726, 0.6386, 0.8762, 0.6473, 0.8522, 0.6827, 0.8726, 0.6788, 0.8832, 0.6637, 0.9452, 0.6473, 0.9257, 0.6827, 0.9052, 0.69, 0.9139, 0.7834, 0.8761, 0.7834, 0.9016, 0.7431, 0.8946, 0.7431, 0.8832, 0.6473, 0.8522, 0.6637, 0.8326, 0.69, 0.8639, 0.6827, 0.8726, 0.6473, 0.9257, 0.6386, 0.9017, 0.6788, 0.8946, 0.6827, 0.9052, 0.7834, 0.9016, 0.7747, 0.9256, 0.7393, 0.9052, 0.7431, 0.8946, 0.6637, 0.8326, 0.6858, 0.8198, 0.6998, 0.8582, 0.69, 0.8639, 0.7747, 0.9256, 0.7583, 0.9452, 0.732, 0.9139, 0.7393, 0.9052, 0.6858, 0.8198, 0.711, 0.8154, 0.711, 0.8563, 0.6998, 0.8582, 0.2396, 0.897, 0.2396, 0.9083, 0.2209, 0.9083, 0.2209, 0.897, 0.2727, 0.8863, 0.274, 0.8776, 0.2927, 0.8776, 0.2915, 0.8863, 0.2396, 0.9083, 0.2403, 0.919, 0.2215, 0.919, 0.2209, 0.9083, 0.9429, 0.7813, 0.9429, 0.7715, 0.962, 0.7715, 0.962, 0.7813, 0.9657, 0.4196, 0.9657, 0.4084, 0.9847, 0.4084, 0.9847, 0.4196, 0.2403, 0.919, 0.2415, 0.9276, 0.2228, 0.9276, 0.2215, 0.919, 0.9429, 0.7715, 0.9429, 0.7603, 0.962, 0.7603, 0.962, 0.7715, 0.9657, 0.4084, 0.9657, 0.3986, 0.9847, 0.3986, 0.9847, 0.4084, 0.9657, 0.4405, 0.9657, 0.4307, 0.9847, 0.4307, 0.9847, 0.4405, 0.9429, 0.7603, 0.9429, 0.7491, 0.962, 0.7491, 0.962, 0.7603, 0.274, 0.9276, 0.2727, 0.919, 0.2915, 0.919, 0.2927, 0.9276, 0.9657, 0.4307, 0.9657, 0.4196, 0.9847, 0.4196, 0.9847, 0.4307, 0.9429, 0.7491, 0.9429, 0.7393, 0.962, 0.7393, 0.962, 0.7491, 0.2727, 0.919, 0.272, 0.9083, 0.2908, 0.9083, 0.2915, 0.919, 0.2415, 0.8776, 0.2403, 0.8863, 0.2215, 0.8863, 0.2228, 0.8776, 0.272, 0.9083, 0.272, 0.897, 0.2908, 0.897, 0.2908, 0.9083, 0.2403, 0.8863, 0.2396, 0.897, 0.2209, 0.897, 0.2215, 0.8863, 0.272, 0.897, 0.2727, 0.8863, 0.2915, 0.8863, 0.2908, 0.897, 0.5354, 0.8396, 0.5281, 0.8309, 0.5242, 0.8202, 0.5242, 0.8089, 0.5281, 0.7982, 0.5354, 0.7896, 0.5452, 0.7839, 0.5563, 0.7819, 0.5675, 0.7839, 0.5773, 0.7895, 0.5846, 0.7982, 0.5885, 0.8088, 0.5885, 0.8202, 0.5846, 0.8308, 0.5773, 0.8395, 0.5675, 0.8452, 0.5563, 0.8472, 0.5452, 0.8452, 0.1904, 0.8551, 0.1904, 0.8859, 0.1646, 0.8814, 0.1646, 0.8596, 0.1798, 0.9149, 0.16, 0.9386, 0.1431, 0.9186, 0.1572, 0.9019, 0.01525, 0.8862, 0.01525, 0.8554, 0.041, 0.8599, 0.041, 0.8816, 0.1332, 0.954, 0.1028, 0.9595, 0.1028, 0.9333, 0.1243, 0.9295, 0.02581, 0.8264, 0.04566, 0.8027, 0.06247, 0.8227, 0.04846, 0.8394, 0.0724, 0.9542, 0.04566, 0.9388, 0.06247, 0.9187, 0.08134, 0.9296, 0.0724, 0.7872, 0.1028, 0.7818, 0.1028, 0.8079, 0.08134, 0.8118, 0.02581, 0.9152, 0.01525, 0.8862, 0.041, 0.8816, 0.04846, 0.9021, 0.1332, 0.7871, 0.16, 0.8025, 0.1431, 0.8225, 0.1243, 0.8117, 0.1798, 0.8261, 0.1904, 0.8551, 0.1646, 0.8596, 0.1572, 0.8392, 0.1904, 0.8859, 0.1798, 0.9149, 0.1572, 0.9019, 0.1646, 0.8814, 0.16, 0.9386, 0.1332, 0.954, 0.1243, 0.9295, 0.1431, 0.9186, 0.01525, 0.8554, 0.02581, 0.8264, 0.04846, 0.8394, 0.041, 0.8599, 0.1028, 0.9595, 0.0724, 0.9542, 0.08134, 0.9296, 0.1028, 0.9333, 0.04566, 0.8027, 0.0724, 0.7872, 0.08134, 0.8118, 0.06247, 0.8227, 0.04566, 0.9388, 0.02581, 0.9152, 0.04846, 0.9021, 0.06247, 0.9187, 0.1028, 0.7818, 0.1332, 0.7871, 0.1243, 0.8117, 0.1028, 0.8079, 0.16, 0.8025, 0.1798, 0.8261, 0.1572, 0.8392, 0.1431, 0.8225, 0.3084, 0.4575, 0.3097, 0.478, 0.3063, 0.478, 0.305, 0.4575, 0.9352, 0.3986, 0.9352, 0.4175, 0.9317, 0.4175, 0.9317, 0.3986, 0.9388, 0.05561, 0.9388, 0.07709, 0.9353, 0.07709, 0.9353, 0.05561, 0.3097, 0.478, 0.3122, 0.4947, 0.3087, 0.4947, 0.3063, 0.478, 0.9352, 0.4175, 0.9352, 0.4389, 0.9317, 0.4389, 0.9317, 0.4175, 0.9388, 0.07709, 0.9388, 0.09598, 0.9353, 0.09598, 0.9353, 0.07709, 0.9388, 0.01525, 0.9388, 0.03414, 0.9353, 0.03414, 0.9353, 0.01525, 0.9352, 0.4389, 0.9352, 0.4604, 0.9317, 0.4604, 0.9317, 0.4389, 0.3087, 0.6214, 0.3063, 0.6047, 0.3097, 0.6047, 0.3122, 0.6214, 0.9388, 0.03414, 0.9388, 0.05561, 0.9353, 0.05561, 0.9353, 0.03414, 0.9352, 0.4604, 0.9352, 0.4793, 0.9317, 0.4793, 0.9317, 0.4604, 0.3063, 0.6047, 0.305, 0.5842, 0.3084, 0.5842, 0.3097, 0.6047, 0.3122, 0.3985, 0.3097, 0.4152, 0.3063, 0.4152, 0.3087, 0.3985, 0.305, 0.5842, 0.305, 0.5624, 0.3084, 0.5624, 0.3084, 0.5842, 0.3097, 0.4152, 0.3084, 0.4357, 0.305, 0.4357, 0.3063, 0.4152, 0.305, 0.5624, 0.3063, 0.5419, 0.3097, 0.5419, 0.3084, 0.5624, 0.3084, 0.4357, 0.3084, 0.4575, 0.305, 0.4575, 0.305, 0.4357, 0.3063, 0.5419, 0.3087, 0.5252, 0.3122, 0.5252, 0.3097, 0.5419, 0.8139, 0.889, 0.8139, 0.8672, 0.8214, 0.8468, 0.8354, 0.8301, 0.8543, 0.8192, 0.8758, 0.8154, 0.8972, 0.8192, 0.9161, 0.83, 0.9301, 0.8467, 0.9376, 0.8671, 0.9376, 0.8889, 0.9301, 0.9094, 0.9161, 0.926, 0.8972, 0.9369, 0.8758, 0.9407, 0.8543, 0.937, 0.8354, 0.9261, 0.8214, 0.9094])
_uv.active_render = True
_uv = me_cylinder.uv_layers.new(name='UVMap.001')
_uv.uv.foreach_set('vector', [0.6957, 0.5711, 0.669, 0.5557, 0.6789, 0.5439, 0.701, 0.5567, 0.5711, 0.3681, 0.5711, 0.01525, 0.6017, 0.01525, 0.6017, 0.3681, 0.6386, 0.503, 0.6386, 0.4721, 0.6537, 0.4748, 0.6537, 0.5003, 0.6017, 0.3681, 0.6017, 0.01525, 0.6291, 0.01525, 0.6291, 0.3681, 0.6491, 0.4431, 0.669, 0.4194, 0.6789, 0.4312, 0.6625, 0.4508, 0.6291, 0.3681, 0.6291, 0.01525, 0.6499, 0.01525, 0.6499, 0.3681, 0.7262, 0.3986, 0.7566, 0.4039, 0.7513, 0.4184, 0.7262, 0.414, 0.3488, 0.7514, 0.3488, 0.3986, 0.3756, 0.3986, 0.3756, 0.7514, 0.8032, 0.4431, 0.8138, 0.4721, 0.7986, 0.4748, 0.7899, 0.4508, 0.3756, 0.7514, 0.3756, 0.3986, 0.406, 0.3986, 0.406, 0.7514, 0.8032, 0.532, 0.7833, 0.5557, 0.7734, 0.5439, 0.7899, 0.5243, 0.406, 0.7514, 0.406, 0.3986, 0.4364, 0.3986, 0.4364, 0.7514, 0.7262, 0.5765, 0.6957, 0.5711, 0.701, 0.5567, 0.7262, 0.5611, 0.4364, 0.7514, 0.4364, 0.3986, 0.4632, 0.3986, 0.4632, 0.7514, 0.6491, 0.532, 0.6386, 0.503, 0.6537, 0.5003, 0.6625, 0.5243, 0.3488, 0.3681, 0.3488, 0.01525, 0.3745, 0.01525, 0.3745, 0.3681, 0.6386, 0.4721, 0.6491, 0.4431, 0.6625, 0.4508, 0.6537, 0.4748, 0.3745, 0.3681, 0.3745, 0.01525, 0.4045, 0.01525, 0.4045, 0.3681, 0.6957, 0.4039, 0.7262, 0.3986, 0.7262, 0.414, 0.701, 0.4184, 0.4045, 0.3681, 0.4045, 0.01525, 0.4352, 0.01525, 0.4352, 0.3681, 0.7833, 0.4194, 0.8032, 0.4431, 0.7899, 0.4508, 0.7734, 0.4312, 0.4352, 0.3681, 0.4352, 0.01525, 0.4629, 0.01525, 0.4629, 0.3681, 0.8138, 0.503, 0.8032, 0.532, 0.7899, 0.5243, 0.7986, 0.5003, 0.4629, 0.3681, 0.4629, 0.01525, 0.4843, 0.01525, 0.4843, 0.3681, 0.7566, 0.5711, 0.7262, 0.5765, 0.7262, 0.5611, 0.7513, 0.5567, 0.4937, 0.7514, 0.4937, 0.3986, 0.5205, 0.3986, 0.5205, 0.7514, 0.669, 0.5557, 0.6491, 0.532, 0.6625, 0.5243, 0.6789, 0.5439, 0.5205, 0.7514, 0.5205, 0.3986, 0.5509, 0.3986, 0.5509, 0.7514, 0.669, 0.4194, 0.6957, 0.4039, 0.701, 0.4184, 0.6789, 0.4312, 0.5509, 0.7514, 0.5509, 0.3986, 0.5813, 0.3986, 0.5813, 0.7514, 0.7566, 0.4039, 0.7833, 0.4194, 0.7734, 0.4312, 0.7513, 0.4184, 0.5813, 0.7514, 0.5813, 0.3986, 0.6081, 0.3986, 0.6081, 0.7514, 0.8138, 0.4721, 0.8138, 0.503, 0.7986, 0.5003, 0.7986, 0.4748, 0.5148, 0.3681, 0.5148, 0.01525, 0.5409, 0.01525, 0.5409, 0.3681, 0.7833, 0.5557, 0.7566, 0.5711, 0.7513, 0.5567, 0.7734, 0.5439, 0.5409, 0.3681, 0.5409, 0.01525, 0.5711, 0.01525, 0.5711, 0.3681, 0.8443, 0.7789, 0.8443, 0.7567, 0.8631, 0.7567, 0.8631, 0.7789, 0.8443, 0.7064, 0.8443, 0.6843, 0.8631, 0.6843, 0.8631, 0.7064, 0.8443, 0.5878, 0.8443, 0.563, 0.8631, 0.563, 0.8631, 0.5878, 0.886, 0.0871, 0.886, 0.06178, 0.9048, 0.06178, 0.9048, 0.0871, 0.888, 0.3182, 0.888, 0.2961, 0.9068, 0.2961, 0.9068, 0.3182, 0.888, 0.2458, 0.888, 0.2236, 0.9068, 0.2236, 0.9068, 0.2458, 0.8443, 0.6132, 0.8443, 0.5878, 0.8631, 0.5878, 0.8631, 0.6132, 0.8443, 0.563, 0.8443, 0.5418, 0.8631, 0.5418, 0.8631, 0.563, 0.8443, 0.7316, 0.8443, 0.7064, 0.8631, 0.7064, 0.8631, 0.7316, 0.886, 0.1097, 0.886, 0.0871, 0.9048, 0.0871, 0.9048, 0.1097, 0.886, 0.03683, 0.886, 0.01525, 0.9048, 0.01525, 0.9048, 0.03683, 0.888, 0.2709, 0.888, 0.2458, 0.9068, 0.2458, 0.9068, 0.2709, 0.8443, 0.6361, 0.8443, 0.6132, 0.8631, 0.6132, 0.8631, 0.6361, 0.8443, 0.7567, 0.8443, 0.7316, 0.8631, 0.7316, 0.8631, 0.7567, 0.886, 0.1269, 0.886, 0.1097, 0.9048, 0.1097, 0.9048, 0.1269, 0.886, 0.06178, 0.886, 0.03683, 0.9048, 0.03683, 0.9048, 0.06178, 0.888, 0.2961, 0.888, 0.2709, 0.9068, 0.2709, 0.9068, 0.2961, 0.8443, 0.6538, 0.8443, 0.6361, 0.8631, 0.6361, 0.8631, 0.6538, 0.4685, 0.9118, 0.4464, 0.9246, 0.4324, 0.8861, 0.4423, 0.8805, 0.4213, 0.7819, 0.4464, 0.7863, 0.4324, 0.8248, 0.4213, 0.8228, 0.4464, 0.9246, 0.4213, 0.929, 0.4213, 0.8881, 0.4324, 0.8861, 0.4464, 0.7863, 0.4685, 0.7991, 0.4423, 0.8305, 0.4324, 0.8248, 0.4213, 0.929, 0.3961, 0.9246, 0.4101, 0.8861, 0.4213, 0.8881, 0.4685, 0.7991, 0.485, 0.8187, 0.4495, 0.8391, 0.4423, 0.8305, 0.3488, 0.8682, 0.3488, 0.8427, 0.3891, 0.8498, 0.3891, 0.8611, 0.3961, 0.9246, 0.374, 0.9118, 0.4003, 0.8805, 0.4101, 0.8861, 0.485, 0.8187, 0.4937, 0.8427, 0.4534, 0.8498, 0.4495, 0.8391, 0.3488, 0.8427, 0.3576, 0.8187, 0.393, 0.8391, 0.3891, 0.8498, 0.374, 0.9118, 0.3576, 0.8922, 0.393, 0.8718, 0.4003, 0.8805, 0.4937, 0.8427, 0.4937, 0.8682, 0.4534, 0.8611, 0.4534, 0.8498, 0.3576, 0.8187, 0.374, 0.7991, 0.4003, 0.8305, 0.393, 0.8391, 0.3576, 0.8922, 0.3488, 0.8682, 0.3891, 0.8611, 0.393, 0.8718, 0.4937, 0.8682, 0.485, 0.8922, 0.4495, 0.8718, 0.4534, 0.8611, 0.374, 0.7991, 0.3961, 0.7863, 0.4101, 0.8248, 0.4003, 0.8305, 0.485, 0.8922, 0.4685, 0.9118, 0.4423, 0.8805, 0.4495, 0.8718, 0.3961, 0.7863, 0.4213, 0.7819, 0.4213, 0.8228, 0.4101, 0.8248, 0.9543, 0.1475, 0.9543, 0.1586, 0.9353, 0.1586, 0.9353, 0.1475, 0.5432, 0.8777, 0.5432, 0.8855, 0.5242, 0.8855, 0.5242, 0.8777, 0.9543, 0.1586, 0.9543, 0.1685, 0.9353, 0.1685, 0.9353, 0.1586, 0.5432, 0.8855, 0.5432, 0.8957, 0.5242, 0.8957, 0.5242, 0.8855, 0.5928, 0.9066, 0.5928, 0.9177, 0.5737, 0.9177, 0.5737, 0.9066, 0.5928, 0.8777, 0.5928, 0.8853, 0.5737, 0.8853, 0.5737, 0.8777, 0.5432, 0.8957, 0.5432, 0.907, 0.5242, 0.907, 0.5242, 0.8957, 0.5928, 0.9177, 0.5928, 0.9273, 0.5737, 0.9273, 0.5737, 0.9177, 0.5928, 0.8853, 0.5928, 0.8954, 0.5737, 0.8954, 0.5737, 0.8853, 0.5432, 0.907, 0.5432, 0.918, 0.5242, 0.918, 0.5242, 0.907, 0.962, 0.6668, 0.962, 0.6767, 0.9429, 0.6767, 0.9429, 0.6668, 0.5928, 0.8954, 0.5928, 0.9066, 0.5737, 0.9066, 0.5737, 0.8954, 0.5432, 0.918, 0.5432, 0.9274, 0.5242, 0.9274, 0.5242, 0.918, 0.962, 0.6767, 0.962, 0.6878, 0.9429, 0.6878, 0.9429, 0.6767, 0.9543, 0.1265, 0.9543, 0.1363, 0.9353, 0.1363, 0.9353, 0.1265, 0.962, 0.6878, 0.962, 0.699, 0.9429, 0.699, 0.9429, 0.6878, 0.9543, 0.1363, 0.9543, 0.1475, 0.9353, 0.1475, 0.9353, 0.1363, 0.962, 0.699, 0.962, 0.7088, 0.9429, 0.7088, 0.9429, 0.699, 0.253, 0.8471, 0.2419, 0.8452, 0.232, 0.8395, 0.2247, 0.8308, 0.2209, 0.8201, 0.2209, 0.8088, 0.2247, 0.7982, 0.232, 0.7895, 0.2419, 0.7838, 0.253, 0.7818, 0.2642, 0.7838, 0.274, 0.7895, 0.2813, 0.7982, 0.2852, 0.8088, 0.2852, 0.8201, 0.2813, 0.8308, 0.274, 0.8395, 0.2642, 0.8452, 0.8138, 0.7114, 0.8032, 0.7404, 0.7805, 0.7273, 0.788, 0.7069, 0.7833, 0.7641, 0.7566, 0.7795, 0.7476, 0.755, 0.7665, 0.7441, 0.6386, 0.6805, 0.6491, 0.6515, 0.6718, 0.6646, 0.6643, 0.685, 0.7262, 0.7849, 0.6957, 0.7795, 0.7047, 0.755, 0.7262, 0.7587, 0.669, 0.6278, 0.6957, 0.6124, 0.7047, 0.6369, 0.6858, 0.6478, 0.669, 0.7641, 0.6491, 0.7404, 0.6718, 0.7273, 0.6858, 0.7441, 0.7262, 0.607, 0.7566, 0.6124, 0.7476, 0.6369, 0.7262, 0.6332, 0.6386, 0.7114, 0.6386, 0.6805, 0.6643, 0.685, 0.6643, 0.7069, 0.7833, 0.6278, 0.8032, 0.6515, 0.7805, 0.6646, 0.7665, 0.6478, 0.8138, 0.6805, 0.8138, 0.7114, 0.788, 0.7069, 0.788, 0.685, 0.8032, 0.7404, 0.7833, 0.7641, 0.7665, 0.7441, 0.7805, 0.7273, 0.7566, 0.7795, 0.7262, 0.7849, 0.7262, 0.7587, 0.7476, 0.755, 0.6491, 0.6515, 0.669, 0.6278, 0.6858, 0.6478, 0.6718, 0.6646, 0.6957, 0.7795, 0.669, 0.7641, 0.6858, 0.7441, 0.7047, 0.755, 0.6957, 0.6124, 0.7262, 0.607, 0.7262, 0.6332, 0.7047, 0.6369, 0.6491, 0.7404, 0.6386, 0.7114, 0.6643, 0.7069, 0.6718, 0.7273, 0.7566, 0.6124, 0.7833, 0.6278, 0.7665, 0.6478, 0.7476, 0.6369, 0.8032, 0.6515, 0.8138, 0.6805, 0.788, 0.685, 0.7805, 0.6646, 0.9373, 0.264, 0.9373, 0.2425, 0.9409, 0.2425, 0.9409, 0.264, 0.305, 0.7476, 0.305, 0.7294, 0.3085, 0.7294, 0.3085, 0.7476, 0.8977, 0.4542, 0.8977, 0.4326, 0.9012, 0.4326, 0.9012, 0.4542, 0.9373, 0.2425, 0.9373, 0.2236, 0.9409, 0.2236, 0.9409, 0.2425, 0.305, 0.7294, 0.305, 0.7082, 0.3085, 0.7082, 0.3085, 0.7294, 0.8977, 0.4326, 0.8977, 0.4133, 0.9012, 0.4133, 0.9012, 0.4326, 0.8977, 0.4939, 0.8977, 0.4755, 0.9012, 0.4755, 0.9012, 0.4939, 0.305, 0.7082, 0.305, 0.6866, 0.3085, 0.6866, 0.3085, 0.7082, 0.8977, 0.4133, 0.8977, 0.3986, 0.9012, 0.3986, 0.9012, 0.4133, 0.8977, 0.4755, 0.8977, 0.4542, 0.9012, 0.4542, 0.9012, 0.4755, 0.305, 0.6866, 0.305, 0.667, 0.3085, 0.667, 0.3085, 0.6866, 0.9429, 0.6225, 0.9429, 0.6036, 0.9465, 0.6036, 0.9465, 0.6225, 0.305, 0.667, 0.305, 0.6519, 0.3085, 0.6519, 0.3085, 0.667, 0.9429, 0.6036, 0.9429, 0.5821, 0.9465, 0.5821, 0.9465, 0.6036, 0.9373, 0.3044, 0.9373, 0.2855, 0.9409, 0.2855, 0.9409, 0.3044, 0.9429, 0.5821, 0.9429, 0.5607, 0.9465, 0.5607, 0.9465, 0.5821, 0.9373, 0.2855, 0.9373, 0.264, 0.9409, 0.264, 0.9409, 0.2855, 0.9429, 0.5607, 0.9429, 0.5418, 0.9465, 0.5418, 0.9465, 0.5607, 0.7422, 0.3492, 0.7208, 0.3454, 0.7019, 0.3345, 0.6879, 0.3178, 0.6804, 0.2973, 0.6804, 0.2755, 0.6879, 0.255, 0.7019, 0.2383, 0.7208, 0.2274, 0.7422, 0.2236, 0.7637, 0.2274, 0.7826, 0.2383, 0.7966, 0.255, 0.8041, 0.2755, 0.8041, 0.2973, 0.7966, 0.3178, 0.7826, 0.3345, 0.7637, 0.3454, 0.8251, 0.1723, 0.7983, 0.1878, 0.7931, 0.1733, 0.8152, 0.1605, 0.07243, 0.3985, 0.07243, 0.7513, 0.04201, 0.7513, 0.04201, 0.3985, 0.7375, 0.1878, 0.7108, 0.1724, 0.7207, 0.1606, 0.7428, 0.1733, 0.04201, 0.3985, 0.04201, 0.7513, 0.01525, 0.7513, 0.01525, 0.3985, 0.691, 0.1487, 0.6804, 0.1197, 0.6956, 0.117, 0.7043, 0.141, 0.01525, 0.368, 0.01525, 0.02054, 0.03892, 0.01709, 0.03892, 0.3645, 0.691, 0.05977, 0.7108, 0.03609, 0.7207, 0.04789, 0.7043, 0.06746, 0.03892, 0.3645, 0.03892, 0.01709, 0.06795, 0.01525, 0.06795, 0.3627, 0.7679, 0.01525, 0.7983, 0.0206, 0.7931, 0.03508, 0.7679, 0.03065, 0.06795, 0.3627, 0.06795, 0.01525, 0.09884, 0.01525, 0.09884, 0.3627, 0.8449, 0.05968, 0.8555, 0.0887, 0.8403, 0.09139, 0.8316, 0.06739, 0.09884, 0.3627, 0.09884, 0.01525, 0.1279, 0.01709, 0.1279, 0.3645, 0.8449, 0.1486, 0.8251, 0.1723, 0.8152, 0.1605, 0.8316, 0.1409, 0.1279, 0.3645, 0.1279, 0.01709, 0.1515, 0.02054, 0.1515, 0.368, 0.7679, 0.1931, 0.7375, 0.1878, 0.7428, 0.1733, 0.7679, 0.1777, 0.2745, 0.3985, 0.2745, 0.7513, 0.2477, 0.7513, 0.2477, 0.3985, 0.7108, 0.1724, 0.691, 0.1487, 0.7043, 0.141, 0.7207, 0.1606, 0.2477, 0.3985, 0.2477, 0.7513, 0.2173, 0.7513, 0.2173, 0.3985, 0.6804, 0.0888, 0.691, 0.05977, 0.7043, 0.06746, 0.6956, 0.09147, 0.2173, 0.3985, 0.2173, 0.7513, 0.1869, 0.7513, 0.1869, 0.3985, 0.7375, 0.02063, 0.7679, 0.01525, 0.7679, 0.03065, 0.7428, 0.0351, 0.1869, 0.3985, 0.1869, 0.7513, 0.1601, 0.7513, 0.1601, 0.3985, 0.8251, 0.03603, 0.8449, 0.05968, 0.8316, 0.06739, 0.8152, 0.04783, 0.3183, 0.02054, 0.3183, 0.368, 0.2947, 0.3645, 0.2947, 0.01709, 0.8555, 0.1196, 0.8449, 0.1486, 0.8316, 0.1409, 0.8403, 0.1169, 0.2947, 0.01709, 0.2947, 0.3645, 0.2656, 0.3627, 0.2656, 0.01525, 0.7983, 0.1878, 0.7679, 0.1931, 0.7679, 0.1777, 0.7931, 0.1733, 0.2656, 0.01525, 0.2656, 0.3627, 0.2347, 0.3627, 0.2347, 0.01525, 0.6804, 0.1197, 0.6804, 0.0888, 0.6956, 0.09147, 0.6956, 0.117, 0.2347, 0.01525, 0.2347, 0.3627, 0.2057, 0.3645, 0.2057, 0.01709, 0.7108, 0.03609, 0.7375, 0.02063, 0.7428, 0.0351, 0.7207, 0.04789, 0.2057, 0.01709, 0.2057, 0.3645, 0.182, 0.368, 0.182, 0.02054, 0.7983, 0.0206, 0.8251, 0.03603, 0.8152, 0.04783, 0.7931, 0.03508, 0.1296, 0.3985, 0.1296, 0.7513, 0.1029, 0.7513, 0.1029, 0.3985, 0.8555, 0.0887, 0.8555, 0.1196, 0.8403, 0.1169, 0.8403, 0.09139, 0.1029, 0.3985, 0.1029, 0.7513, 0.07243, 0.7513, 0.07243, 0.3985, 0.8346, 0.3363, 0.8374, 0.3168, 0.856, 0.3168, 0.8531, 0.3363, 0.839, 0.2672, 0.8374, 0.2432, 0.856, 0.2432, 0.8575, 0.2672, 0.9124, 0.5891, 0.9124, 0.6142, 0.8936, 0.6142, 0.8936, 0.5891, 0.9124, 0.689, 0.9124, 0.7141, 0.8936, 0.7141, 0.8936, 0.689, 0.8628, 0.3986, 0.8657, 0.4181, 0.8471, 0.4181, 0.8443, 0.3986, 0.8672, 0.4677, 0.8657, 0.4917, 0.8471, 0.4917, 0.8486, 0.4677, 0.9124, 0.5639, 0.9124, 0.5891, 0.8936, 0.5891, 0.8936, 0.5639, 0.9124, 0.6142, 0.9124, 0.6363, 0.8936, 0.6363, 0.8936, 0.6142, 0.839, 0.2928, 0.839, 0.2672, 0.8575, 0.2672, 0.8575, 0.2928, 0.9124, 0.6668, 0.9124, 0.689, 0.8936, 0.689, 0.8936, 0.6668, 0.9124, 0.7393, 0.9124, 0.7614, 0.8936, 0.7614, 0.8936, 0.7393, 0.8672, 0.4422, 0.8672, 0.4677, 0.8486, 0.4677, 0.8486, 0.4422, 0.9124, 0.5418, 0.9124, 0.5639, 0.8936, 0.5639, 0.8936, 0.5418, 0.8374, 0.3168, 0.839, 0.2928, 0.8575, 0.2928, 0.856, 0.3168, 0.8374, 0.2432, 0.8346, 0.2236, 0.8531, 0.2236, 0.856, 0.2432, 0.9124, 0.7141, 0.9124, 0.7393, 0.8936, 0.7393, 0.8936, 0.7141, 0.8657, 0.4181, 0.8672, 0.4422, 0.8486, 0.4422, 0.8471, 0.4181, 0.8657, 0.4917, 0.8628, 0.5113, 0.8443, 0.5113, 0.8471, 0.4917, 0.7583, 0.9452, 0.7361, 0.958, 0.7222, 0.9195, 0.732, 0.9139, 0.711, 0.8154, 0.7361, 0.8198, 0.7222, 0.8582, 0.711, 0.8563, 0.7361, 0.958, 0.711, 0.9624, 0.711, 0.9215, 0.7222, 0.9195, 0.7361, 0.8198, 0.7583, 0.8326, 0.732, 0.8639, 0.7222, 0.8582, 0.711, 0.9624, 0.6858, 0.958, 0.6998, 0.9196, 0.711, 0.9215, 0.7583, 0.8326, 0.7747, 0.8521, 0.7393, 0.8726, 0.732, 0.8639, 0.6386, 0.9017, 0.6386, 0.8762, 0.6788, 0.8832, 0.6788, 0.8946, 0.6858, 0.958, 0.6637, 0.9452, 0.69, 0.9139, 0.6998, 0.9196, 0.7747, 0.8521, 0.7834, 0.8761, 0.7431, 0.8832, 0.7393, 0.8726, 0.6386, 0.8762, 0.6473, 0.8522, 0.6827, 0.8726, 0.6788, 0.8832, 0.6637, 0.9452, 0.6473, 0.9257, 0.6827, 0.9052, 0.69, 0.9139, 0.7834, 0.8761, 0.7834, 0.9016, 0.7431, 0.8946, 0.7431, 0.8832, 0.6473, 0.8522, 0.6637, 0.8326, 0.69, 0.8639, 0.6827, 0.8726, 0.6473, 0.9257, 0.6386, 0.9017, 0.6788, 0.8946, 0.6827, 0.9052, 0.7834, 0.9016, 0.7747, 0.9256, 0.7393, 0.9052, 0.7431, 0.8946, 0.6637, 0.8326, 0.6858, 0.8198, 0.6998, 0.8582, 0.69, 0.8639, 0.7747, 0.9256, 0.7583, 0.9452, 0.732, 0.9139, 0.7393, 0.9052, 0.6858, 0.8198, 0.711, 0.8154, 0.711, 0.8563, 0.6998, 0.8582, 0.2396, 0.897, 0.2396, 0.9083, 0.2209, 0.9083, 0.2209, 0.897, 0.2727, 0.8863, 0.274, 0.8776, 0.2927, 0.8776, 0.2915, 0.8863, 0.2396, 0.9083, 0.2403, 0.919, 0.2215, 0.919, 0.2209, 0.9083, 0.9429, 0.7813, 0.9429, 0.7715, 0.962, 0.7715, 0.962, 0.7813, 0.9657, 0.4196, 0.9657, 0.4084, 0.9847, 0.4084, 0.9847, 0.4196, 0.2403, 0.919, 0.2415, 0.9276, 0.2228, 0.9276, 0.2215, 0.919, 0.9429, 0.7715, 0.9429, 0.7603, 0.962, 0.7603, 0.962, 0.7715, 0.9657, 0.4084, 0.9657, 0.3986, 0.9847, 0.3986, 0.9847, 0.4084, 0.9657, 0.4405, 0.9657, 0.4307, 0.9847, 0.4307, 0.9847, 0.4405, 0.9429, 0.7603, 0.9429, 0.7491, 0.962, 0.7491, 0.962, 0.7603, 0.274, 0.9276, 0.2727, 0.919, 0.2915, 0.919, 0.2927, 0.9276, 0.9657, 0.4307, 0.9657, 0.4196, 0.9847, 0.4196, 0.9847, 0.4307, 0.9429, 0.7491, 0.9429, 0.7393, 0.962, 0.7393, 0.962, 0.7491, 0.2727, 0.919, 0.272, 0.9083, 0.2908, 0.9083, 0.2915, 0.919, 0.2415, 0.8776, 0.2403, 0.8863, 0.2215, 0.8863, 0.2228, 0.8776, 0.272, 0.9083, 0.272, 0.897, 0.2908, 0.897, 0.2908, 0.9083, 0.2403, 0.8863, 0.2396, 0.897, 0.2209, 0.897, 0.2215, 0.8863, 0.272, 0.897, 0.2727, 0.8863, 0.2915, 0.8863, 0.2908, 0.897, 0.5354, 0.8396, 0.5281, 0.8309, 0.5242, 0.8202, 0.5242, 0.8089, 0.5281, 0.7982, 0.5354, 0.7896, 0.5452, 0.7839, 0.5563, 0.7819, 0.5675, 0.7839, 0.5773, 0.7895, 0.5846, 0.7982, 0.5885, 0.8088, 0.5885, 0.8202, 0.5846, 0.8308, 0.5773, 0.8395, 0.5675, 0.8452, 0.5563, 0.8472, 0.5452, 0.8452, 0.1904, 0.8551, 0.1904, 0.8859, 0.1646, 0.8814, 0.1646, 0.8596, 0.1798, 0.9149, 0.16, 0.9386, 0.1431, 0.9186, 0.1572, 0.9019, 0.01525, 0.8862, 0.01525, 0.8554, 0.041, 0.8599, 0.041, 0.8816, 0.1332, 0.954, 0.1028, 0.9595, 0.1028, 0.9333, 0.1243, 0.9295, 0.02581, 0.8264, 0.04566, 0.8027, 0.06247, 0.8227, 0.04846, 0.8394, 0.0724, 0.9542, 0.04566, 0.9388, 0.06247, 0.9187, 0.08134, 0.9296, 0.0724, 0.7872, 0.1028, 0.7818, 0.1028, 0.8079, 0.08134, 0.8118, 0.02581, 0.9152, 0.01525, 0.8862, 0.041, 0.8816, 0.04846, 0.9021, 0.1332, 0.7871, 0.16, 0.8025, 0.1431, 0.8225, 0.1243, 0.8117, 0.1798, 0.8261, 0.1904, 0.8551, 0.1646, 0.8596, 0.1572, 0.8392, 0.1904, 0.8859, 0.1798, 0.9149, 0.1572, 0.9019, 0.1646, 0.8814, 0.16, 0.9386, 0.1332, 0.954, 0.1243, 0.9295, 0.1431, 0.9186, 0.01525, 0.8554, 0.02581, 0.8264, 0.04846, 0.8394, 0.041, 0.8599, 0.1028, 0.9595, 0.0724, 0.9542, 0.08134, 0.9296, 0.1028, 0.9333, 0.04566, 0.8027, 0.0724, 0.7872, 0.08134, 0.8118, 0.06247, 0.8227, 0.04566, 0.9388, 0.02581, 0.9152, 0.04846, 0.9021, 0.06247, 0.9187, 0.1028, 0.7818, 0.1332, 0.7871, 0.1243, 0.8117, 0.1028, 0.8079, 0.16, 0.8025, 0.1798, 0.8261, 0.1572, 0.8392, 0.1431, 0.8225, 0.3084, 0.4575, 0.3097, 0.478, 0.3063, 0.478, 0.305, 0.4575, 0.9352, 0.3986, 0.9352, 0.4175, 0.9317, 0.4175, 0.9317, 0.3986, 0.9388, 0.05561, 0.9388, 0.07709, 0.9353, 0.07709, 0.9353, 0.05561, 0.3097, 0.478, 0.3122, 0.4947, 0.3087, 0.4947, 0.3063, 0.478, 0.9352, 0.4175, 0.9352, 0.4389, 0.9317, 0.4389, 0.9317, 0.4175, 0.9388, 0.07709, 0.9388, 0.09598, 0.9353, 0.09598, 0.9353, 0.07709, 0.9388, 0.01525, 0.9388, 0.03414, 0.9353, 0.03414, 0.9353, 0.01525, 0.9352, 0.4389, 0.9352, 0.4604, 0.9317, 0.4604, 0.9317, 0.4389, 0.3087, 0.6214, 0.3063, 0.6047, 0.3097, 0.6047, 0.3122, 0.6214, 0.9388, 0.03414, 0.9388, 0.05561, 0.9353, 0.05561, 0.9353, 0.03414, 0.9352, 0.4604, 0.9352, 0.4793, 0.9317, 0.4793, 0.9317, 0.4604, 0.3063, 0.6047, 0.305, 0.5842, 0.3084, 0.5842, 0.3097, 0.6047, 0.3122, 0.3985, 0.3097, 0.4152, 0.3063, 0.4152, 0.3087, 0.3985, 0.305, 0.5842, 0.305, 0.5624, 0.3084, 0.5624, 0.3084, 0.5842, 0.3097, 0.4152, 0.3084, 0.4357, 0.305, 0.4357, 0.3063, 0.4152, 0.305, 0.5624, 0.3063, 0.5419, 0.3097, 0.5419, 0.3084, 0.5624, 0.3084, 0.4357, 0.3084, 0.4575, 0.305, 0.4575, 0.305, 0.4357, 0.3063, 0.5419, 0.3087, 0.5252, 0.3122, 0.5252, 0.3097, 0.5419, 0.8139, 0.889, 0.8139, 0.8672, 0.8214, 0.8468, 0.8354, 0.8301, 0.8543, 0.8192, 0.8758, 0.8154, 0.8972, 0.8192, 0.9161, 0.83, 0.9301, 0.8467, 0.9376, 0.8671, 0.9376, 0.8889, 0.9301, 0.9094, 0.9161, 0.926, 0.8972, 0.9369, 0.8758, 0.9407, 0.8543, 0.937, 0.8354, 0.9261, 0.8214, 0.9094])
me_cylinder.materials.append(mat_base_color)
me_cylinder.materials.append(mat_material)
me_cylinder.update()

# ---- objects
ob_battery = bpy.data.objects.new('Battery', me_cylinder)

# ---- transforms, parenting, visibility, modifiers, constraints
ob_battery.location = (1.405e-10, 1.26e-10, 0.05157)
ob_battery.scale = (0.04682, 0.04682, 0.04682)

# ---- collection membership
col_collection.objects.link(ob_battery)

# ---- scene / render settings (as saved in the file)
scene.frame_start = 1; scene.frame_end = 250; scene.frame_set(5)
scene.render.engine = 'CYCLES'
scene.cycles.samples = 10
scene.cycles.adaptive_threshold = 0.5
scene.cycles.bake_type = 'EMIT'
bpy.context.view_layer.update()

# ---- added for rendering (the .blend has no active camera and no usable light): camera, sun
cam_auto = bpy.data.cameras.new('AutoCamera')
cam_auto.lens = 50.0
cam_auto.sensor_width = 36.0
cam_auto.clip_end = 1000.0
ob_auto_camera = bpy.data.objects.new('AutoCamera', cam_auto)
scene.collection.objects.link(ob_auto_camera)
ob_auto_camera.location = (0.205785, -0.224931, 0.190214)
ob_auto_camera.rotation_euler = (1.09748, -7.21219e-08, 0.694738)
scene.camera = ob_auto_camera
light_auto_sun = bpy.data.lights.new('AutoSun', 'SUN')
light_auto_sun.energy = 3.0
light_auto_sun.angle = 0.0523599
ob_auto_sun = bpy.data.objects.new('AutoSun', light_auto_sun)
scene.collection.objects.link(ob_auto_sun)
ob_auto_sun.rotation_euler = (0.872665, 0.174533, 0.523599)
bpy.context.view_layer.update()
